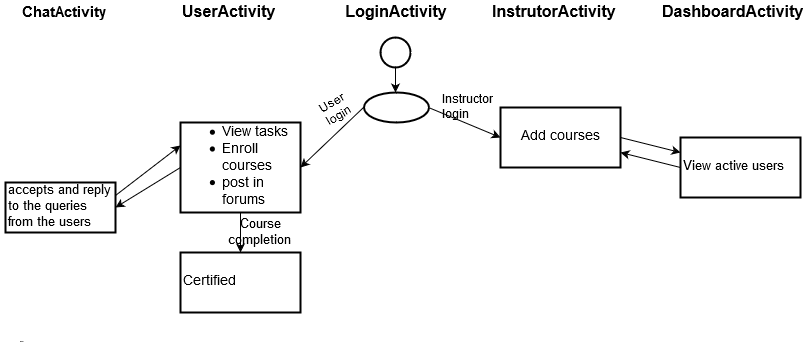

The diagram above was exported from draw.io. Its source (the exported page's mxGraphModel, read from the mxfile embedded in the PNG):
<mxGraphModel dx="872" dy="1527" grid="1" gridSize="10" guides="1" tooltips="1" connect="1" arrows="1" fold="1" page="1" pageScale="1" pageWidth="850" pageHeight="1100" math="0" shadow="0">
  <root>
    <mxCell id="0" />
    <mxCell id="1" parent="0" />
    <mxCell id="5" style="edgeStyle=none;rounded=0;html=1;exitX=0.5;exitY=1;jettySize=auto;orthogonalLoop=1;" edge="1" parent="1" source="4">
      <mxGeometry relative="1" as="geometry">
        <mxPoint x="425" y="90" as="targetPoint" />
      </mxGeometry>
    </mxCell>
    <mxCell id="4" value="" style="ellipse;whiteSpace=wrap;html=1;aspect=fixed;strokeWidth=2;" vertex="1" parent="1">
      <mxGeometry x="410" y="35" width="30" height="30" as="geometry" />
    </mxCell>
    <mxCell id="19" style="edgeStyle=none;rounded=0;html=1;exitX=0;exitY=0.5;entryX=1;entryY=0.5;jettySize=auto;orthogonalLoop=1;fontSize=1;" edge="1" parent="1" source="6" target="14">
      <mxGeometry relative="1" as="geometry" />
    </mxCell>
    <mxCell id="20" style="edgeStyle=none;rounded=0;html=1;exitX=1;exitY=0.5;entryX=0;entryY=0.5;jettySize=auto;orthogonalLoop=1;fontSize=1;" edge="1" parent="1" source="6" target="15">
      <mxGeometry relative="1" as="geometry" />
    </mxCell>
    <mxCell id="6" value="" style="ellipse;whiteSpace=wrap;html=1;strokeWidth=2;" vertex="1" parent="1">
      <mxGeometry x="393" y="90" width="65" height="30" as="geometry" />
    </mxCell>
    <mxCell id="9" value="&lt;b&gt;&lt;font style=&quot;font-size: 16px&quot;&gt;LoginActivity&lt;/font&gt;&lt;/b&gt;" style="text;html=1;strokeColor=none;fillColor=none;align=center;verticalAlign=middle;whiteSpace=wrap;rounded=0;strokeWidth=5;" vertex="1" parent="1">
      <mxGeometry x="405" width="40" height="20" as="geometry" />
    </mxCell>
    <mxCell id="11" value="&lt;b&gt;&lt;font style=&quot;font-size: 16px&quot;&gt;UserActivity&lt;/font&gt;&lt;/b&gt;" style="text;html=1;strokeColor=none;fillColor=none;align=left;verticalAlign=middle;whiteSpace=wrap;rounded=0;strokeWidth=5;" vertex="1" parent="1">
      <mxGeometry x="210" width="40" height="20" as="geometry" />
    </mxCell>
    <mxCell id="12" value="&lt;b&gt;&lt;font style=&quot;font-size: 16px&quot;&gt;InstrutorActivity&lt;/font&gt;&lt;/b&gt;" style="text;html=1;strokeColor=none;fillColor=none;align=left;verticalAlign=middle;whiteSpace=wrap;rounded=0;strokeWidth=5;" vertex="1" parent="1">
      <mxGeometry x="520" width="40" height="20" as="geometry" />
    </mxCell>
    <mxCell id="25" style="edgeStyle=none;rounded=0;html=1;exitX=0;exitY=0.5;entryX=1;entryY=0.5;jettySize=auto;orthogonalLoop=1;fontSize=1;" edge="1" parent="1" source="14" target="24">
      <mxGeometry relative="1" as="geometry" />
    </mxCell>
    <mxCell id="35" style="edgeStyle=none;rounded=0;html=1;exitX=0.5;exitY=1;jettySize=auto;orthogonalLoop=1;fontSize=1;" edge="1" parent="1" source="14" target="28">
      <mxGeometry relative="1" as="geometry" />
    </mxCell>
    <mxCell id="14" value="&lt;ul style=&quot;font-size: 14px&quot;&gt;&lt;li&gt;&lt;div align=&quot;left&quot;&gt;&lt;font style=&quot;font-size: 14px&quot;&gt;View tasks&lt;/font&gt;&lt;/div&gt;&lt;/li&gt;&lt;li&gt;&lt;div align=&quot;left&quot;&gt;&lt;font style=&quot;font-size: 14px&quot;&gt;Enroll courses&lt;/font&gt;&lt;/div&gt;&lt;/li&gt;&lt;li&gt;&lt;div align=&quot;left&quot;&gt;&lt;font style=&quot;font-size: 14px&quot;&gt;post in forums&lt;br&gt;&lt;/font&gt;&lt;/div&gt;&lt;/li&gt;&lt;/ul&gt;&lt;div&gt;&lt;br&gt;&lt;/div&gt;&lt;div&gt;post in&lt;br&gt;&lt;/div&gt;" style="rounded=0;whiteSpace=wrap;html=1;strokeWidth=2;fontSize=1;fontStyle=0" vertex="1" parent="1">
      <mxGeometry x="210" y="120" width="120" height="90" as="geometry" />
    </mxCell>
    <mxCell id="33" style="edgeStyle=none;rounded=0;html=1;exitX=1;exitY=0.5;jettySize=auto;orthogonalLoop=1;fontSize=1;" edge="1" parent="1" source="15" target="32">
      <mxGeometry relative="1" as="geometry" />
    </mxCell>
    <mxCell id="15" value="&lt;font style=&quot;font-size: 14px&quot;&gt;Add courses&lt;/font&gt;" style="rounded=0;whiteSpace=wrap;html=1;strokeWidth=2;fontSize=1;fontStyle=0" vertex="1" parent="1">
      <mxGeometry x="530" y="105" width="120" height="60" as="geometry" />
    </mxCell>
    <mxCell id="21" value="&lt;b&gt;&lt;font style=&quot;font-size: 15px&quot;&gt;&lt;font style=&quot;font-size: 15px&quot;&gt;ChatActivity&lt;/font&gt;&lt;/font&gt;&lt;/b&gt;" style="text;html=1;strokeColor=none;fillColor=none;align=left;verticalAlign=middle;whiteSpace=wrap;rounded=0;strokeWidth=5;" vertex="1" parent="1">
      <mxGeometry x="50" width="40" height="20" as="geometry" />
    </mxCell>
    <mxCell id="26" style="edgeStyle=none;rounded=0;html=1;exitX=1;exitY=0.25;entryX=0;entryY=0.25;jettySize=auto;orthogonalLoop=1;fontSize=1;" edge="1" parent="1" source="24" target="14">
      <mxGeometry relative="1" as="geometry" />
    </mxCell>
    <mxCell id="24" value="&lt;font style=&quot;font-size: 13px&quot;&gt;accepts and reply to the queries from the users&lt;br&gt;&lt;/font&gt;" style="rounded=0;whiteSpace=wrap;html=1;strokeWidth=2;fontSize=1;align=left;" vertex="1" parent="1">
      <mxGeometry x="35" y="180" width="110" height="50" as="geometry" />
    </mxCell>
    <mxCell id="28" value="&lt;font style=&quot;font-size: 14px&quot;&gt;Certified&lt;/font&gt;" style="rounded=0;whiteSpace=wrap;html=1;strokeWidth=2;fontSize=1;align=left;" vertex="1" parent="1">
      <mxGeometry x="210" y="250" width="120" height="60" as="geometry" />
    </mxCell>
    <mxCell id="31" value="&lt;b&gt;&lt;font style=&quot;font-size: 16px&quot;&gt;DashboardActivity&lt;/font&gt;&lt;/b&gt;" style="text;html=1;strokeColor=none;fillColor=none;align=left;verticalAlign=middle;whiteSpace=wrap;rounded=0;strokeWidth=5;" vertex="1" parent="1">
      <mxGeometry x="690" width="40" height="20" as="geometry" />
    </mxCell>
    <mxCell id="34" style="edgeStyle=none;rounded=0;html=1;exitX=0;exitY=0.5;jettySize=auto;orthogonalLoop=1;fontSize=1;" edge="1" parent="1" source="32" target="15">
      <mxGeometry relative="1" as="geometry" />
    </mxCell>
    <mxCell id="32" value="&lt;font style=&quot;font-size: 13px&quot;&gt;View active users&lt;br&gt;&lt;/font&gt;" style="rounded=0;whiteSpace=wrap;html=1;strokeWidth=2;fontSize=1;align=left;" vertex="1" parent="1">
      <mxGeometry x="710" y="135" width="120" height="60" as="geometry" />
    </mxCell>
    <mxCell id="39" value="User login" style="text;html=1;strokeColor=none;fillColor=none;align=left;verticalAlign=middle;whiteSpace=wrap;rounded=0;strokeWidth=5;rotation=-30;" vertex="1" parent="1">
      <mxGeometry x="350" y="95" width="40" height="20" as="geometry" />
    </mxCell>
    <mxCell id="41" value="&lt;div&gt;Instructor&lt;/div&gt;&lt;div&gt;login&lt;br&gt;&lt;/div&gt;" style="text;html=1;strokeColor=none;fillColor=none;align=left;verticalAlign=middle;whiteSpace=wrap;rounded=0;strokeWidth=5;" vertex="1" parent="1">
      <mxGeometry x="470" y="95" width="40" height="20" as="geometry" />
    </mxCell>
    <mxCell id="42" value="Text" style="text;html=1;strokeColor=none;fillColor=none;align=center;verticalAlign=middle;whiteSpace=wrap;rounded=0;fontSize=1;" vertex="1" parent="1">
      <mxGeometry x="30" y="330" width="40" height="20" as="geometry" />
    </mxCell>
    <mxCell id="43" value="&lt;font style=&quot;font-size: 13px&quot;&gt;Course completion&lt;br&gt;&lt;/font&gt;" style="text;html=1;strokeColor=none;fillColor=none;align=center;verticalAlign=middle;whiteSpace=wrap;rounded=0;fontSize=1;" vertex="1" parent="1">
      <mxGeometry x="270" y="220" width="40" height="20" as="geometry" />
    </mxCell>
  </root>
</mxGraphModel>